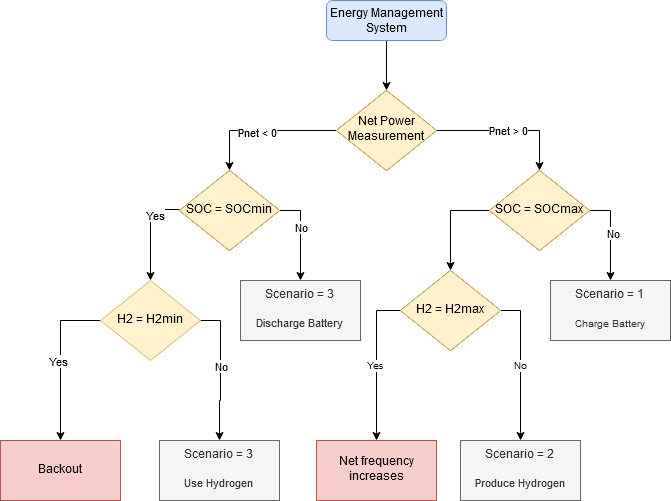

The diagram above was exported from draw.io. Its source (the exported page's mxGraphModel, read from the mxfile embedded in the PNG):
<mxGraphModel dx="1422" dy="872" grid="1" gridSize="10" guides="1" tooltips="1" connect="1" arrows="1" fold="1" page="1" pageScale="1" pageWidth="827" pageHeight="1169" math="0" shadow="0">
  <root>
    <mxCell id="WIyWlLk6GJQsqaUBKTNV-0" />
    <mxCell id="WIyWlLk6GJQsqaUBKTNV-1" parent="WIyWlLk6GJQsqaUBKTNV-0" />
    <mxCell id="Ar4E18WvQ8YPJPoNQmbM-6" value="" style="edgeStyle=orthogonalEdgeStyle;rounded=0;orthogonalLoop=1;jettySize=auto;html=1;" parent="WIyWlLk6GJQsqaUBKTNV-1" source="WIyWlLk6GJQsqaUBKTNV-3" target="WIyWlLk6GJQsqaUBKTNV-6" edge="1">
      <mxGeometry relative="1" as="geometry" />
    </mxCell>
    <mxCell id="WIyWlLk6GJQsqaUBKTNV-3" value="Energy Management System" style="rounded=1;whiteSpace=wrap;html=1;fontSize=12;glass=0;strokeWidth=1;shadow=0;fillColor=#dae8fc;strokeColor=#6c8ebf;" parent="WIyWlLk6GJQsqaUBKTNV-1" vertex="1">
      <mxGeometry x="356" y="60" width="120" height="40" as="geometry" />
    </mxCell>
    <mxCell id="Ar4E18WvQ8YPJPoNQmbM-3" value="" style="edgeStyle=orthogonalEdgeStyle;rounded=0;orthogonalLoop=1;jettySize=auto;html=1;entryX=0.5;entryY=0;entryDx=0;entryDy=0;" parent="WIyWlLk6GJQsqaUBKTNV-1" source="WIyWlLk6GJQsqaUBKTNV-6" target="Ar4E18WvQ8YPJPoNQmbM-2" edge="1">
      <mxGeometry relative="1" as="geometry" />
    </mxCell>
    <mxCell id="Ar4E18WvQ8YPJPoNQmbM-7" value="&lt;div&gt;Pnet &amp;lt; 0&lt;/div&gt;" style="edgeLabel;html=1;align=center;verticalAlign=middle;resizable=0;points=[];" parent="Ar4E18WvQ8YPJPoNQmbM-3" vertex="1" connectable="0">
      <mxGeometry x="0.0824" y="1" relative="1" as="geometry">
        <mxPoint as="offset" />
      </mxGeometry>
    </mxCell>
    <mxCell id="Ar4E18WvQ8YPJPoNQmbM-5" value="Pnet &amp;gt; 0" style="edgeStyle=orthogonalEdgeStyle;rounded=0;orthogonalLoop=1;jettySize=auto;html=1;entryX=0.5;entryY=0;entryDx=0;entryDy=0;" parent="WIyWlLk6GJQsqaUBKTNV-1" source="WIyWlLk6GJQsqaUBKTNV-6" target="Ar4E18WvQ8YPJPoNQmbM-4" edge="1">
      <mxGeometry relative="1" as="geometry" />
    </mxCell>
    <mxCell id="WIyWlLk6GJQsqaUBKTNV-6" value="Net Power Measurement" style="rhombus;whiteSpace=wrap;html=1;shadow=0;fontFamily=Helvetica;fontSize=12;align=center;strokeWidth=1;spacing=6;spacingTop=-4;" parent="WIyWlLk6GJQsqaUBKTNV-1" vertex="1">
      <mxGeometry x="366" y="150" width="100" height="80" as="geometry" />
    </mxCell>
    <mxCell id="Ar4E18WvQ8YPJPoNQmbM-9" value="" style="edgeStyle=orthogonalEdgeStyle;rounded=0;orthogonalLoop=1;jettySize=auto;html=1;exitX=0;exitY=0.5;exitDx=0;exitDy=0;entryX=0.5;entryY=0;entryDx=0;entryDy=0;" parent="WIyWlLk6GJQsqaUBKTNV-1" edge="1" target="gz5dtVxrug0zFUKetQcL-7">
      <mxGeometry relative="1" as="geometry">
        <mxPoint x="209" y="269" as="sourcePoint" />
        <mxPoint x="180" y="339" as="targetPoint" />
        <Array as="points">
          <mxPoint x="180" y="269" />
        </Array>
      </mxGeometry>
    </mxCell>
    <mxCell id="Ar4E18WvQ8YPJPoNQmbM-17" value="&lt;div&gt;Yes&lt;/div&gt;" style="edgeLabel;html=1;align=center;verticalAlign=middle;resizable=0;points=[];" parent="Ar4E18WvQ8YPJPoNQmbM-9" vertex="1" connectable="0">
      <mxGeometry x="-0.3131" y="4" relative="1" as="geometry">
        <mxPoint as="offset" />
      </mxGeometry>
    </mxCell>
    <mxCell id="Ar4E18WvQ8YPJPoNQmbM-11" value="" style="edgeStyle=orthogonalEdgeStyle;rounded=0;orthogonalLoop=1;jettySize=auto;html=1;exitX=1;exitY=0.5;exitDx=0;exitDy=0;" parent="WIyWlLk6GJQsqaUBKTNV-1" source="Ar4E18WvQ8YPJPoNQmbM-2" target="Ar4E18WvQ8YPJPoNQmbM-10" edge="1">
      <mxGeometry relative="1" as="geometry" />
    </mxCell>
    <mxCell id="Ar4E18WvQ8YPJPoNQmbM-18" value="No" style="edgeLabel;html=1;align=center;verticalAlign=middle;resizable=0;points=[];" parent="Ar4E18WvQ8YPJPoNQmbM-11" vertex="1" connectable="0">
      <mxGeometry x="-0.1868" relative="1" as="geometry">
        <mxPoint as="offset" />
      </mxGeometry>
    </mxCell>
    <mxCell id="Ar4E18WvQ8YPJPoNQmbM-2" value="SOC = SOCmin" style="rhombus;whiteSpace=wrap;html=1;shadow=0;fontFamily=Helvetica;fontSize=12;align=center;strokeWidth=1;spacing=6;spacingTop=-4;" parent="WIyWlLk6GJQsqaUBKTNV-1" vertex="1">
      <mxGeometry x="209" y="230" width="100" height="80" as="geometry" />
    </mxCell>
    <mxCell id="Ar4E18WvQ8YPJPoNQmbM-15" value="" style="edgeStyle=orthogonalEdgeStyle;rounded=0;orthogonalLoop=1;jettySize=auto;html=1;exitX=1;exitY=0.5;exitDx=0;exitDy=0;" parent="WIyWlLk6GJQsqaUBKTNV-1" source="Ar4E18WvQ8YPJPoNQmbM-4" target="Ar4E18WvQ8YPJPoNQmbM-14" edge="1">
      <mxGeometry relative="1" as="geometry" />
    </mxCell>
    <mxCell id="Ar4E18WvQ8YPJPoNQmbM-20" value="No" style="edgeLabel;html=1;align=center;verticalAlign=middle;resizable=0;points=[];" parent="Ar4E18WvQ8YPJPoNQmbM-15" vertex="1" connectable="0">
      <mxGeometry x="-0.0549" y="2" relative="1" as="geometry">
        <mxPoint as="offset" />
      </mxGeometry>
    </mxCell>
    <mxCell id="gz5dtVxrug0zFUKetQcL-1" value="" style="edgeStyle=orthogonalEdgeStyle;rounded=0;orthogonalLoop=1;jettySize=auto;html=1;fontSize=10;exitX=0;exitY=0.5;exitDx=0;exitDy=0;" edge="1" parent="WIyWlLk6GJQsqaUBKTNV-1" source="Ar4E18WvQ8YPJPoNQmbM-4" target="gz5dtVxrug0zFUKetQcL-0">
      <mxGeometry relative="1" as="geometry" />
    </mxCell>
    <mxCell id="Ar4E18WvQ8YPJPoNQmbM-4" value="&lt;div&gt;SOC = SOCmax&lt;/div&gt;" style="rhombus;whiteSpace=wrap;html=1;shadow=0;fontFamily=Helvetica;fontSize=12;align=center;strokeWidth=1;spacing=6;spacingTop=-4;" parent="WIyWlLk6GJQsqaUBKTNV-1" vertex="1">
      <mxGeometry x="519" y="230" width="100" height="80" as="geometry" />
    </mxCell>
    <mxCell id="Ar4E18WvQ8YPJPoNQmbM-8" value="Backout" style="whiteSpace=wrap;html=1;shadow=0;strokeWidth=1;spacing=6;spacingTop=-4;fillColor=#f8cecc;strokeColor=#b85450;" parent="WIyWlLk6GJQsqaUBKTNV-1" vertex="1">
      <mxGeometry x="30" y="500" width="120" height="60" as="geometry" />
    </mxCell>
    <mxCell id="Ar4E18WvQ8YPJPoNQmbM-10" value="&lt;div&gt;Scenario = 3&lt;/div&gt;&lt;div&gt;&lt;br&gt;&lt;/div&gt;&lt;div&gt;&lt;font style=&quot;font-size: 11px&quot;&gt;Discharge Battery&lt;/font&gt;&lt;br&gt;&lt;/div&gt;" style="whiteSpace=wrap;html=1;shadow=0;strokeWidth=1;spacing=6;spacingTop=-4;fillColor=#f5f5f5;fontColor=#333333;strokeColor=#666666;" parent="WIyWlLk6GJQsqaUBKTNV-1" vertex="1">
      <mxGeometry x="270" y="340" width="120" height="60" as="geometry" />
    </mxCell>
    <mxCell id="Ar4E18WvQ8YPJPoNQmbM-12" value="&lt;div&gt;Scenario = 2&lt;/div&gt;&lt;div&gt;&lt;br&gt;&lt;/div&gt;&lt;div&gt;&lt;font style=&quot;font-size: 11px&quot;&gt;Produce Hydrogen&lt;/font&gt;&lt;br&gt;&lt;/div&gt;" style="whiteSpace=wrap;html=1;shadow=0;strokeWidth=1;spacing=6;spacingTop=-4;fillColor=#f5f5f5;fontColor=#333333;strokeColor=#666666;" parent="WIyWlLk6GJQsqaUBKTNV-1" vertex="1">
      <mxGeometry x="490" y="500" width="120" height="60" as="geometry" />
    </mxCell>
    <mxCell id="Ar4E18WvQ8YPJPoNQmbM-14" value="&lt;div&gt;Scenario = 1&lt;/div&gt;&lt;div&gt;&lt;br&gt;&lt;/div&gt;&lt;div&gt;&lt;font style=&quot;font-size: 10px&quot;&gt;Charge Battery&lt;/font&gt;&lt;br&gt;&lt;/div&gt;" style="whiteSpace=wrap;html=1;shadow=0;strokeWidth=1;spacing=6;spacingTop=-4;fillColor=#f5f5f5;fontColor=#333333;strokeColor=#666666;" parent="WIyWlLk6GJQsqaUBKTNV-1" vertex="1">
      <mxGeometry x="580" y="340" width="120" height="60" as="geometry" />
    </mxCell>
    <mxCell id="gz5dtVxrug0zFUKetQcL-2" value="&lt;div&gt;No&lt;/div&gt;" style="edgeStyle=orthogonalEdgeStyle;rounded=0;orthogonalLoop=1;jettySize=auto;html=1;exitX=1;exitY=0.5;exitDx=0;exitDy=0;fontSize=10;" edge="1" parent="WIyWlLk6GJQsqaUBKTNV-1" source="gz5dtVxrug0zFUKetQcL-0" target="Ar4E18WvQ8YPJPoNQmbM-12">
      <mxGeometry relative="1" as="geometry" />
    </mxCell>
    <mxCell id="gz5dtVxrug0zFUKetQcL-3" style="edgeStyle=orthogonalEdgeStyle;rounded=0;orthogonalLoop=1;jettySize=auto;html=1;exitX=0;exitY=0.5;exitDx=0;exitDy=0;fontSize=10;entryX=0.5;entryY=0;entryDx=0;entryDy=0;" edge="1" parent="WIyWlLk6GJQsqaUBKTNV-1" source="gz5dtVxrug0zFUKetQcL-0" target="gz5dtVxrug0zFUKetQcL-4">
      <mxGeometry relative="1" as="geometry">
        <mxPoint x="400" y="500" as="targetPoint" />
      </mxGeometry>
    </mxCell>
    <mxCell id="gz5dtVxrug0zFUKetQcL-6" value="&lt;div&gt;Yes&lt;/div&gt;" style="edgeLabel;html=1;align=center;verticalAlign=middle;resizable=0;points=[];fontSize=10;" vertex="1" connectable="0" parent="gz5dtVxrug0zFUKetQcL-3">
      <mxGeometry x="0.013" y="-3" relative="1" as="geometry">
        <mxPoint as="offset" />
      </mxGeometry>
    </mxCell>
    <mxCell id="gz5dtVxrug0zFUKetQcL-0" value="H2 = H2max" style="rhombus;whiteSpace=wrap;html=1;shadow=0;fontFamily=Helvetica;fontSize=12;align=center;strokeWidth=1;spacing=6;spacingTop=-4;" vertex="1" parent="WIyWlLk6GJQsqaUBKTNV-1">
      <mxGeometry x="430" y="330" width="100" height="80" as="geometry" />
    </mxCell>
    <mxCell id="gz5dtVxrug0zFUKetQcL-4" value="Net frequency increases" style="whiteSpace=wrap;html=1;shadow=0;strokeWidth=1;spacing=6;spacingTop=-4;fillColor=#f8cecc;strokeColor=#b85450;" vertex="1" parent="WIyWlLk6GJQsqaUBKTNV-1">
      <mxGeometry x="346" y="500" width="120" height="60" as="geometry" />
    </mxCell>
    <mxCell id="gz5dtVxrug0zFUKetQcL-10" style="edgeStyle=orthogonalEdgeStyle;rounded=0;orthogonalLoop=1;jettySize=auto;html=1;exitX=0;exitY=0.5;exitDx=0;exitDy=0;entryX=0.5;entryY=0;entryDx=0;entryDy=0;fontSize=11;" edge="1" parent="WIyWlLk6GJQsqaUBKTNV-1" source="gz5dtVxrug0zFUKetQcL-7" target="Ar4E18WvQ8YPJPoNQmbM-8">
      <mxGeometry relative="1" as="geometry" />
    </mxCell>
    <mxCell id="gz5dtVxrug0zFUKetQcL-13" value="Yes" style="edgeLabel;html=1;align=center;verticalAlign=middle;resizable=0;points=[];fontSize=11;" vertex="1" connectable="0" parent="gz5dtVxrug0zFUKetQcL-10">
      <mxGeometry y="-3" relative="1" as="geometry">
        <mxPoint as="offset" />
      </mxGeometry>
    </mxCell>
    <mxCell id="gz5dtVxrug0zFUKetQcL-11" style="edgeStyle=orthogonalEdgeStyle;rounded=0;orthogonalLoop=1;jettySize=auto;html=1;exitX=1;exitY=0.5;exitDx=0;exitDy=0;fontSize=11;entryX=0.5;entryY=0;entryDx=0;entryDy=0;" edge="1" parent="WIyWlLk6GJQsqaUBKTNV-1" source="gz5dtVxrug0zFUKetQcL-7" target="gz5dtVxrug0zFUKetQcL-16">
      <mxGeometry relative="1" as="geometry">
        <mxPoint x="250" y="500" as="targetPoint" />
      </mxGeometry>
    </mxCell>
    <mxCell id="gz5dtVxrug0zFUKetQcL-14" value="No" style="edgeLabel;html=1;align=center;verticalAlign=middle;resizable=0;points=[];fontSize=11;" vertex="1" connectable="0" parent="gz5dtVxrug0zFUKetQcL-11">
      <mxGeometry x="-0.0714" relative="1" as="geometry">
        <mxPoint as="offset" />
      </mxGeometry>
    </mxCell>
    <mxCell id="gz5dtVxrug0zFUKetQcL-7" value="H2 = H2min" style="rhombus;whiteSpace=wrap;html=1;shadow=0;fontFamily=Helvetica;fontSize=12;align=center;strokeWidth=1;spacing=6;spacingTop=-4;fillColor=#fff2cc;strokeColor=#d6b656;" vertex="1" parent="WIyWlLk6GJQsqaUBKTNV-1">
      <mxGeometry x="130" y="340" width="100" height="80" as="geometry" />
    </mxCell>
    <mxCell id="gz5dtVxrug0zFUKetQcL-16" value="&lt;div&gt;Scenario = 3&lt;br&gt;&lt;/div&gt;&lt;div&gt;&lt;br&gt;&lt;/div&gt;&lt;div&gt;&lt;font style=&quot;font-size: 11px&quot;&gt;Use Hydrogen&lt;/font&gt;&lt;br&gt;&lt;/div&gt;" style="whiteSpace=wrap;html=1;shadow=0;strokeWidth=1;spacing=6;spacingTop=-4;fillColor=#f5f5f5;fontColor=#333333;strokeColor=#666666;" vertex="1" parent="WIyWlLk6GJQsqaUBKTNV-1">
      <mxGeometry x="189" y="500" width="120" height="60" as="geometry" />
    </mxCell>
    <mxCell id="gz5dtVxrug0zFUKetQcL-17" value="H2 = H2max" style="rhombus;whiteSpace=wrap;html=1;shadow=0;fontFamily=Helvetica;fontSize=12;align=center;strokeWidth=1;spacing=6;spacingTop=-4;fillColor=#fff2cc;strokeColor=#d6b656;" vertex="1" parent="WIyWlLk6GJQsqaUBKTNV-1">
      <mxGeometry x="430" y="330" width="100" height="80" as="geometry" />
    </mxCell>
    <mxCell id="gz5dtVxrug0zFUKetQcL-18" value="&lt;div&gt;SOC = SOCmax&lt;/div&gt;" style="rhombus;whiteSpace=wrap;html=1;shadow=0;fontFamily=Helvetica;fontSize=12;align=center;strokeWidth=1;spacing=6;spacingTop=-4;fillColor=#fff2cc;strokeColor=#d6b656;" vertex="1" parent="WIyWlLk6GJQsqaUBKTNV-1">
      <mxGeometry x="519" y="230" width="100" height="80" as="geometry" />
    </mxCell>
    <mxCell id="gz5dtVxrug0zFUKetQcL-19" value="Net Power Measurement" style="rhombus;whiteSpace=wrap;html=1;shadow=0;fontFamily=Helvetica;fontSize=12;align=center;strokeWidth=1;spacing=6;spacingTop=-4;fillColor=#fff2cc;strokeColor=#d6b656;" vertex="1" parent="WIyWlLk6GJQsqaUBKTNV-1">
      <mxGeometry x="366" y="150" width="100" height="80" as="geometry" />
    </mxCell>
    <mxCell id="gz5dtVxrug0zFUKetQcL-20" value="SOC = SOCmin" style="rhombus;whiteSpace=wrap;html=1;shadow=0;fontFamily=Helvetica;fontSize=12;align=center;strokeWidth=1;spacing=6;spacingTop=-4;fillColor=#fff2cc;strokeColor=#d6b656;" vertex="1" parent="WIyWlLk6GJQsqaUBKTNV-1">
      <mxGeometry x="209" y="230" width="100" height="80" as="geometry" />
    </mxCell>
  </root>
</mxGraphModel>